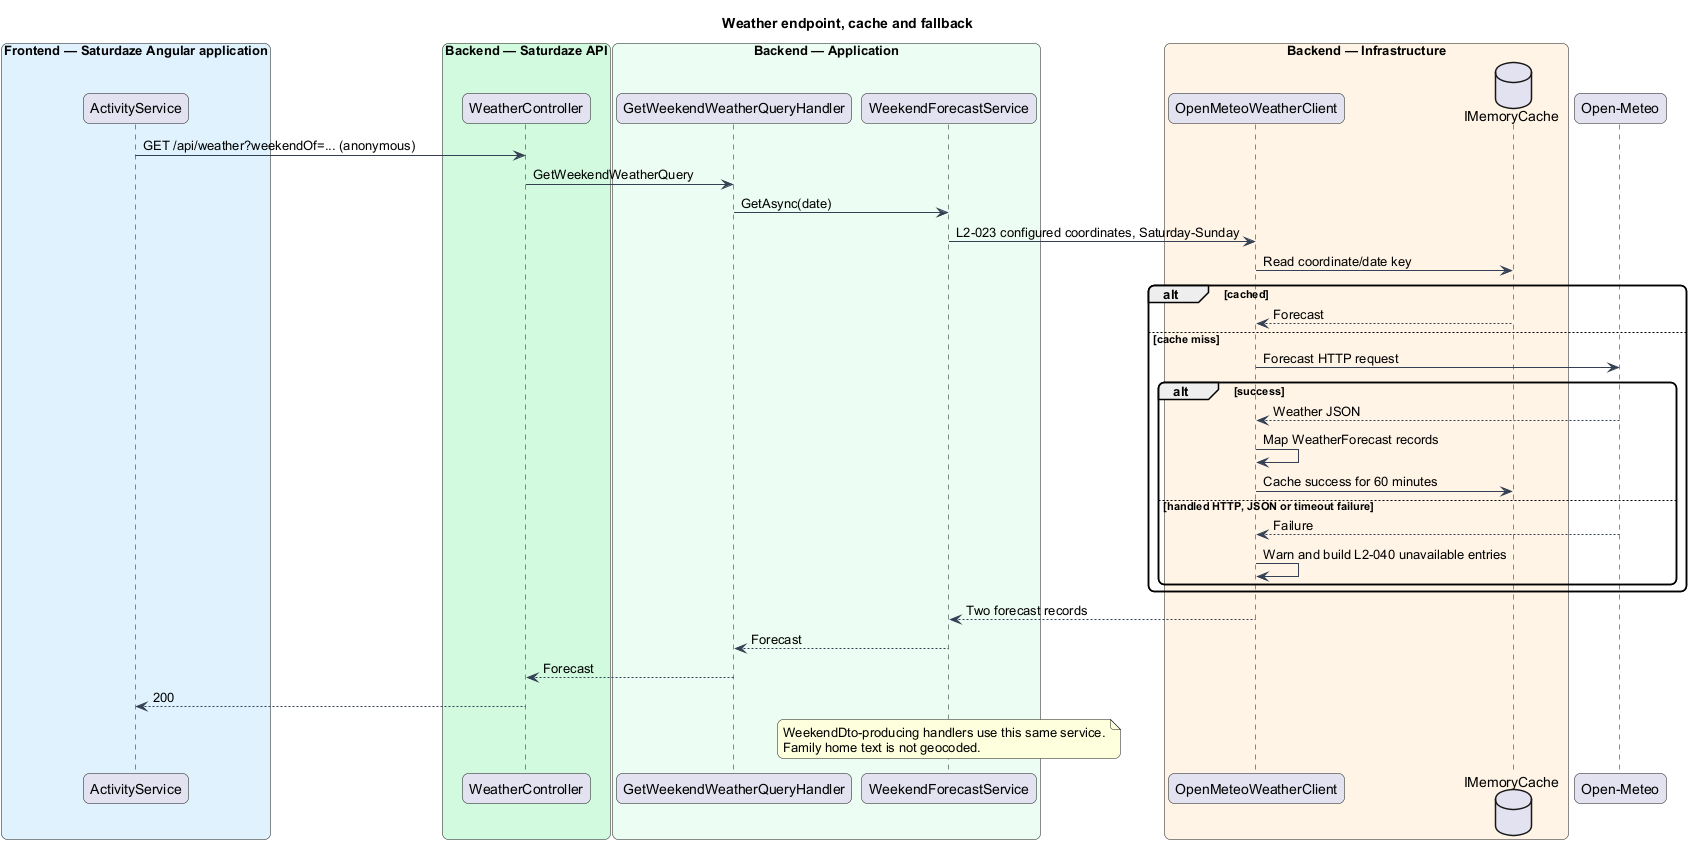

The diagram above was rendered by PlantUML. Its source (embedded in the PNG):
@startuml
title Weather endpoint, cache and fallback
skinparam backgroundColor #FFFFFF
skinparam shadowing false
skinparam roundcorner 12
skinparam defaultFontName Arial
skinparam ArrowColor #344054

box "Frontend — Saturdaze Angular application" #E0F2FE
 participant "ActivityService" as client
end box
box "Backend — Saturdaze API" #D1FADF
 participant "WeatherController" as ctrl
end box
box "Backend — Application" #ECFDF3
 participant "GetWeekendWeatherQueryHandler" as handler
 participant "WeekendForecastService" as forecast
end box
box "Backend — Infrastructure" #FFF4E5
 participant "OpenMeteoWeatherClient" as weather
 database "IMemoryCache" as cache
end box
participant "Open-Meteo" as provider
client -> ctrl : GET /api/weather?weekendOf=... (anonymous)
ctrl -> handler : GetWeekendWeatherQuery
handler -> forecast : GetAsync(date)
forecast -> weather : L2-023 configured coordinates, Saturday-Sunday
weather -> cache : Read coordinate/date key
alt cached
cache --> weather : Forecast
else cache miss
weather -> provider : Forecast HTTP request
alt success
provider --> weather : Weather JSON
weather -> weather : Map WeatherForecast records
weather -> cache : Cache success for 60 minutes
else handled HTTP, JSON or timeout failure
provider --> weather : Failure
weather -> weather : Warn and build L2-040 unavailable entries
end
end
weather --> forecast : Two forecast records
forecast --> handler : Forecast
handler --> ctrl : Forecast
ctrl --> client : 200
note over forecast
WeekendDto-producing handlers use this same service.
Family home text is not geocoded.
end note
@enduml